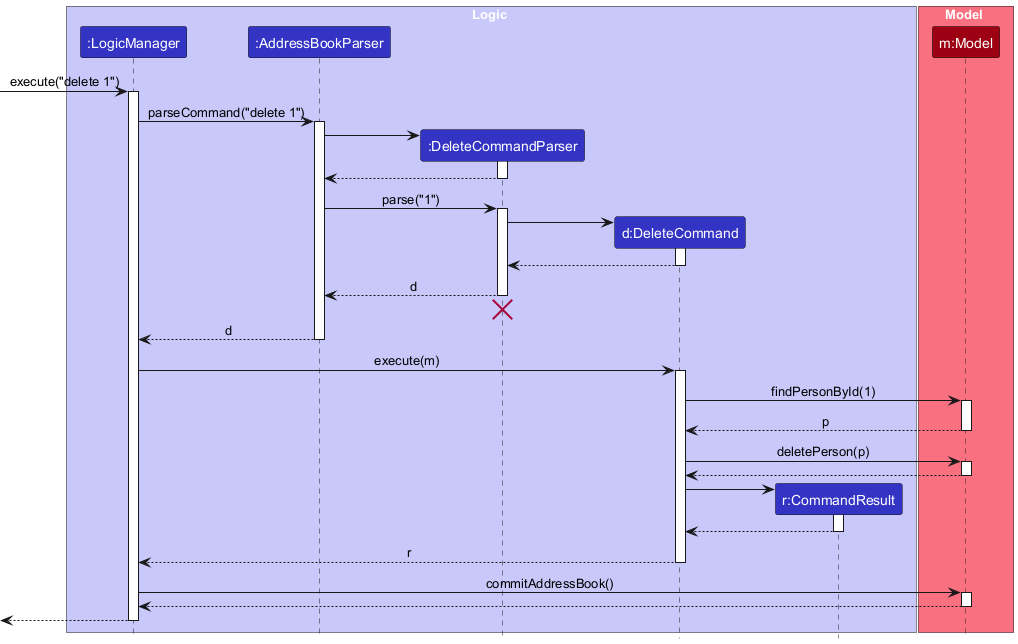

The diagram above was rendered by PlantUML. Its source (embedded in the PNG):
@startuml
!include style.puml
skinparam ArrowFontStyle plain

box Logic LOGIC_COLOR_T1
participant ":LogicManager" as LogicManager LOGIC_COLOR
participant ":AddressBookParser" as AddressBookParser LOGIC_COLOR
participant ":DeleteCommandParser" as DeleteCommandParser LOGIC_COLOR
participant "d:DeleteCommand" as DeleteCommand LOGIC_COLOR
participant "r:CommandResult" as CommandResult LOGIC_COLOR
end box

box Model MODEL_COLOR_T1
participant "m:Model" as Model MODEL_COLOR
end box

[-> LogicManager : execute("delete 1")
activate LogicManager

LogicManager -> AddressBookParser : parseCommand("delete 1")
activate AddressBookParser

create DeleteCommandParser
AddressBookParser -> DeleteCommandParser
activate DeleteCommandParser

DeleteCommandParser --> AddressBookParser
deactivate DeleteCommandParser

AddressBookParser -> DeleteCommandParser : parse("1")
activate DeleteCommandParser

create DeleteCommand
DeleteCommandParser -> DeleteCommand
activate DeleteCommand

DeleteCommand --> DeleteCommandParser :
deactivate DeleteCommand

DeleteCommandParser --> AddressBookParser : d
deactivate DeleteCommandParser
'Hidden arrow to position the destroy marker below the end of the activation bar.
DeleteCommandParser -[hidden]-> AddressBookParser
destroy DeleteCommandParser

AddressBookParser --> LogicManager : d
deactivate AddressBookParser

LogicManager -> DeleteCommand : execute(m)
activate DeleteCommand

DeleteCommand -> Model : findPersonById(1)
activate Model

Model --> DeleteCommand : p
deactivate Model

DeleteCommand -> Model : deletePerson(p)
activate Model

Model --> DeleteCommand
deactivate Model

create CommandResult
DeleteCommand -> CommandResult
activate CommandResult

CommandResult --> DeleteCommand
deactivate CommandResult

DeleteCommand --> LogicManager : r
deactivate DeleteCommand

LogicManager -> Model : commitAddressBook()
activate Model

Model --> LogicManager
deactivate Model

[<--LogicManager
deactivate LogicManager
@enduml